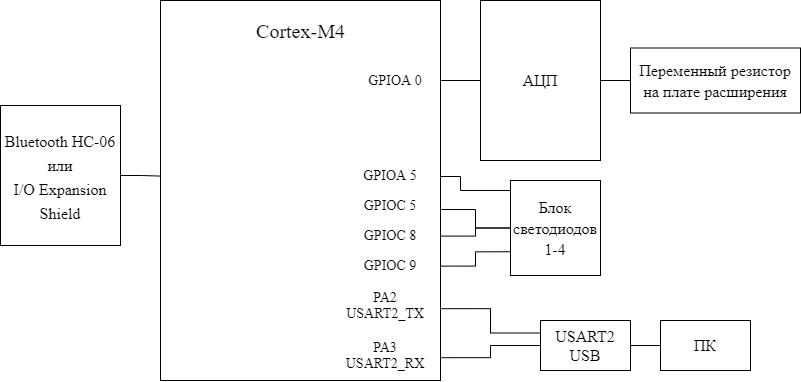

The diagram above was exported from draw.io. Its source (the exported page's mxGraphModel, read from the mxfile embedded in the PNG):
<mxGraphModel dx="1185" dy="721" grid="1" gridSize="10" guides="1" tooltips="1" connect="1" arrows="1" fold="1" page="1" pageScale="1" pageWidth="2336" pageHeight="1654" background="#FFFFFF" math="0" shadow="0">
  <root>
    <mxCell id="0" />
    <mxCell id="1" parent="0" />
    <mxCell id="isjNxBUJ2WsKaxkQVj9g-1" value="" style="rounded=0;whiteSpace=wrap;html=1;" vertex="1" parent="1">
      <mxGeometry x="500" y="180" width="280" height="380" as="geometry" />
    </mxCell>
    <mxCell id="isjNxBUJ2WsKaxkQVj9g-27" style="edgeStyle=orthogonalEdgeStyle;rounded=0;orthogonalLoop=1;jettySize=auto;html=1;exitX=0;exitY=0.25;exitDx=0;exitDy=0;entryX=1.003;entryY=0.811;entryDx=0;entryDy=0;entryPerimeter=0;fontFamily=Times New Roman;fontSize=20;endArrow=none;endFill=0;" edge="1" parent="1" source="isjNxBUJ2WsKaxkQVj9g-2" target="isjNxBUJ2WsKaxkQVj9g-1">
      <mxGeometry relative="1" as="geometry" />
    </mxCell>
    <mxCell id="isjNxBUJ2WsKaxkQVj9g-28" style="edgeStyle=orthogonalEdgeStyle;rounded=0;orthogonalLoop=1;jettySize=auto;html=1;exitX=0;exitY=0.5;exitDx=0;exitDy=0;entryX=1.003;entryY=0.94;entryDx=0;entryDy=0;entryPerimeter=0;fontFamily=Times New Roman;fontSize=20;endArrow=none;endFill=0;" edge="1" parent="1" source="isjNxBUJ2WsKaxkQVj9g-2" target="isjNxBUJ2WsKaxkQVj9g-1">
      <mxGeometry relative="1" as="geometry" />
    </mxCell>
    <mxCell id="isjNxBUJ2WsKaxkQVj9g-2" value="&lt;font style=&quot;font-size: 16px&quot;&gt;USART2&lt;br&gt;USB&lt;/font&gt;" style="rounded=0;whiteSpace=wrap;html=1;fontFamily=Times New Roman;fontSize=14;" vertex="1" parent="1">
      <mxGeometry x="880" y="500" width="90" height="50" as="geometry" />
    </mxCell>
    <mxCell id="isjNxBUJ2WsKaxkQVj9g-6" style="edgeStyle=orthogonalEdgeStyle;rounded=0;orthogonalLoop=1;jettySize=auto;html=1;exitX=0;exitY=0.5;exitDx=0;exitDy=0;entryX=1;entryY=0.5;entryDx=0;entryDy=0;fontFamily=Times New Roman;fontSize=14;endArrow=none;endFill=0;" edge="1" parent="1" source="isjNxBUJ2WsKaxkQVj9g-4" target="isjNxBUJ2WsKaxkQVj9g-2">
      <mxGeometry relative="1" as="geometry" />
    </mxCell>
    <mxCell id="isjNxBUJ2WsKaxkQVj9g-4" value="&lt;font style=&quot;font-size: 16px&quot;&gt;ПК&lt;/font&gt;" style="rounded=0;whiteSpace=wrap;html=1;fontFamily=Times New Roman;fontSize=14;" vertex="1" parent="1">
      <mxGeometry x="1000" y="500" width="90" height="50" as="geometry" />
    </mxCell>
    <mxCell id="isjNxBUJ2WsKaxkQVj9g-7" value="PA2&lt;br&gt;USART2_TX" style="text;html=1;strokeColor=none;fillColor=none;align=center;verticalAlign=middle;whiteSpace=wrap;rounded=0;fontFamily=Times New Roman;fontSize=14;" vertex="1" parent="1">
      <mxGeometry x="680" y="470" width="90" height="30" as="geometry" />
    </mxCell>
    <mxCell id="isjNxBUJ2WsKaxkQVj9g-8" value="PA3&lt;br&gt;USART2_RX" style="text;html=1;strokeColor=none;fillColor=none;align=center;verticalAlign=middle;whiteSpace=wrap;rounded=0;fontFamily=Times New Roman;fontSize=14;" vertex="1" parent="1">
      <mxGeometry x="680" y="520" width="90" height="30" as="geometry" />
    </mxCell>
    <mxCell id="isjNxBUJ2WsKaxkQVj9g-10" value="&lt;font style=&quot;font-size: 20px&quot;&gt;Cortex-M4&lt;/font&gt;" style="text;html=1;strokeColor=none;fillColor=none;align=center;verticalAlign=middle;whiteSpace=wrap;rounded=0;fontFamily=Times New Roman;fontSize=14;" vertex="1" parent="1">
      <mxGeometry x="587.5" y="200" width="105" height="20" as="geometry" />
    </mxCell>
    <mxCell id="isjNxBUJ2WsKaxkQVj9g-29" style="edgeStyle=orthogonalEdgeStyle;rounded=0;orthogonalLoop=1;jettySize=auto;html=1;exitX=0;exitY=0.5;exitDx=0;exitDy=0;entryX=1.003;entryY=0.21;entryDx=0;entryDy=0;entryPerimeter=0;fontFamily=Times New Roman;fontSize=20;endArrow=none;endFill=0;" edge="1" parent="1" source="isjNxBUJ2WsKaxkQVj9g-11" target="isjNxBUJ2WsKaxkQVj9g-1">
      <mxGeometry relative="1" as="geometry" />
    </mxCell>
    <mxCell id="isjNxBUJ2WsKaxkQVj9g-11" value="&lt;font style=&quot;font-size: 16px&quot;&gt;АЦП&lt;/font&gt;" style="rounded=0;whiteSpace=wrap;html=1;fontFamily=Times New Roman;fontSize=18;" vertex="1" parent="1">
      <mxGeometry x="820" y="180" width="120" height="160" as="geometry" />
    </mxCell>
    <mxCell id="isjNxBUJ2WsKaxkQVj9g-13" style="edgeStyle=orthogonalEdgeStyle;rounded=0;orthogonalLoop=1;jettySize=auto;html=1;entryX=1;entryY=0.5;entryDx=0;entryDy=0;fontFamily=Times New Roman;fontSize=20;endArrow=none;endFill=0;" edge="1" parent="1" source="isjNxBUJ2WsKaxkQVj9g-12" target="isjNxBUJ2WsKaxkQVj9g-11">
      <mxGeometry relative="1" as="geometry" />
    </mxCell>
    <mxCell id="isjNxBUJ2WsKaxkQVj9g-12" value="&lt;font style=&quot;font-size: 16px&quot;&gt;Переменный резистор на плате расширения&lt;/font&gt;" style="rounded=0;whiteSpace=wrap;html=1;fontFamily=Times New Roman;fontSize=18;" vertex="1" parent="1">
      <mxGeometry x="970" y="227.5" width="170" height="65" as="geometry" />
    </mxCell>
    <mxCell id="isjNxBUJ2WsKaxkQVj9g-22" style="edgeStyle=orthogonalEdgeStyle;rounded=0;orthogonalLoop=1;jettySize=auto;html=1;exitX=0;exitY=0.25;exitDx=0;exitDy=0;fontFamily=Times New Roman;fontSize=20;endArrow=none;endFill=0;" edge="1" parent="1" source="isjNxBUJ2WsKaxkQVj9g-16">
      <mxGeometry relative="1" as="geometry">
        <mxPoint x="780" y="356" as="targetPoint" />
        <Array as="points">
          <mxPoint x="850" y="370" />
          <mxPoint x="800" y="370" />
          <mxPoint x="800" y="356" />
        </Array>
      </mxGeometry>
    </mxCell>
    <mxCell id="isjNxBUJ2WsKaxkQVj9g-23" style="edgeStyle=orthogonalEdgeStyle;rounded=0;orthogonalLoop=1;jettySize=auto;html=1;exitX=0;exitY=0.5;exitDx=0;exitDy=0;entryX=1.003;entryY=0.55;entryDx=0;entryDy=0;entryPerimeter=0;fontFamily=Times New Roman;fontSize=20;endArrow=none;endFill=0;" edge="1" parent="1" source="isjNxBUJ2WsKaxkQVj9g-16" target="isjNxBUJ2WsKaxkQVj9g-1">
      <mxGeometry relative="1" as="geometry" />
    </mxCell>
    <mxCell id="isjNxBUJ2WsKaxkQVj9g-24" style="edgeStyle=orthogonalEdgeStyle;rounded=0;orthogonalLoop=1;jettySize=auto;html=1;exitX=0;exitY=0.5;exitDx=0;exitDy=0;entryX=1;entryY=0.62;entryDx=0;entryDy=0;entryPerimeter=0;fontFamily=Times New Roman;fontSize=20;endArrow=none;endFill=0;" edge="1" parent="1" source="isjNxBUJ2WsKaxkQVj9g-16" target="isjNxBUJ2WsKaxkQVj9g-1">
      <mxGeometry relative="1" as="geometry" />
    </mxCell>
    <mxCell id="isjNxBUJ2WsKaxkQVj9g-25" style="edgeStyle=orthogonalEdgeStyle;rounded=0;orthogonalLoop=1;jettySize=auto;html=1;exitX=0;exitY=0.75;exitDx=0;exitDy=0;entryX=1;entryY=0.699;entryDx=0;entryDy=0;entryPerimeter=0;fontFamily=Times New Roman;fontSize=20;endArrow=none;endFill=0;" edge="1" parent="1" source="isjNxBUJ2WsKaxkQVj9g-16" target="isjNxBUJ2WsKaxkQVj9g-1">
      <mxGeometry relative="1" as="geometry" />
    </mxCell>
    <mxCell id="isjNxBUJ2WsKaxkQVj9g-16" value="&lt;font style=&quot;font-size: 16px&quot;&gt;Блок светодиодов 1-4&lt;/font&gt;" style="rounded=0;whiteSpace=wrap;html=1;fontFamily=Times New Roman;fontSize=18;" vertex="1" parent="1">
      <mxGeometry x="850" y="360" width="90" height="95" as="geometry" />
    </mxCell>
    <mxCell id="isjNxBUJ2WsKaxkQVj9g-17" value="GPIOA 5" style="text;html=1;strokeColor=none;fillColor=none;align=center;verticalAlign=middle;whiteSpace=wrap;rounded=0;fontFamily=Times New Roman;fontSize=14;" vertex="1" parent="1">
      <mxGeometry x="695" y="340" width="70" height="30" as="geometry" />
    </mxCell>
    <mxCell id="isjNxBUJ2WsKaxkQVj9g-18" value="GPIOC 5" style="text;html=1;strokeColor=none;fillColor=none;align=center;verticalAlign=middle;whiteSpace=wrap;rounded=0;fontFamily=Times New Roman;fontSize=14;" vertex="1" parent="1">
      <mxGeometry x="695" y="370" width="70" height="30" as="geometry" />
    </mxCell>
    <mxCell id="isjNxBUJ2WsKaxkQVj9g-19" value="GPIOC 8" style="text;html=1;strokeColor=none;fillColor=none;align=center;verticalAlign=middle;whiteSpace=wrap;rounded=0;fontFamily=Times New Roman;fontSize=14;" vertex="1" parent="1">
      <mxGeometry x="695" y="400" width="70" height="30" as="geometry" />
    </mxCell>
    <mxCell id="isjNxBUJ2WsKaxkQVj9g-20" value="GPIOC 9" style="text;html=1;strokeColor=none;fillColor=none;align=center;verticalAlign=middle;whiteSpace=wrap;rounded=0;fontFamily=Times New Roman;fontSize=14;" vertex="1" parent="1">
      <mxGeometry x="700" y="430" width="60" height="30" as="geometry" />
    </mxCell>
    <mxCell id="1OIg5kXNgHX62-mGDWow-2" style="edgeStyle=orthogonalEdgeStyle;rounded=0;orthogonalLoop=1;jettySize=auto;html=1;exitX=1;exitY=0.5;exitDx=0;exitDy=0;entryX=0;entryY=0.462;entryDx=0;entryDy=0;entryPerimeter=0;fontFamily=Times New Roman;fontSize=16;endArrow=none;endFill=0;" edge="1" parent="1" source="1OIg5kXNgHX62-mGDWow-1" target="isjNxBUJ2WsKaxkQVj9g-1">
      <mxGeometry relative="1" as="geometry" />
    </mxCell>
    <mxCell id="1OIg5kXNgHX62-mGDWow-1" value="&lt;font style=&quot;font-size: 16px&quot;&gt;Bluetooth HC-06&lt;br&gt;или&lt;br&gt;I/O Expansion Shield&lt;/font&gt;" style="rounded=0;whiteSpace=wrap;html=1;fontFamily=Times New Roman;fontSize=20;" vertex="1" parent="1">
      <mxGeometry x="340" y="285" width="120" height="140" as="geometry" />
    </mxCell>
    <mxCell id="1OIg5kXNgHX62-mGDWow-3" value="GPIOA 0" style="text;html=1;strokeColor=none;fillColor=none;align=center;verticalAlign=middle;whiteSpace=wrap;rounded=0;fontFamily=Times New Roman;fontSize=14;" vertex="1" parent="1">
      <mxGeometry x="700" y="245" width="70" height="30" as="geometry" />
    </mxCell>
  </root>
</mxGraphModel>